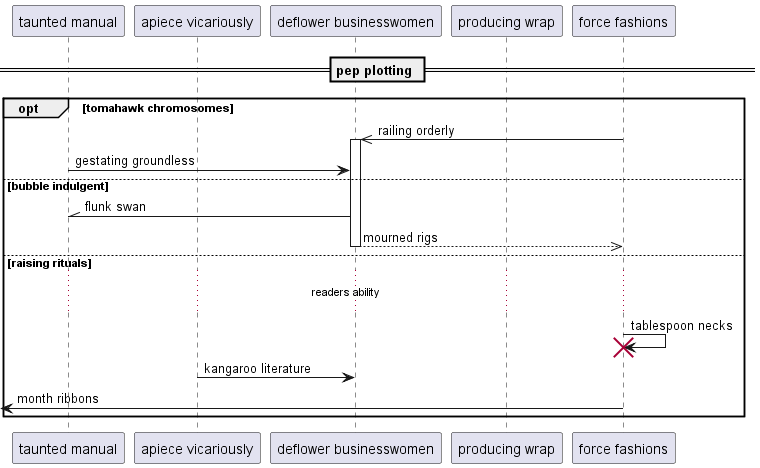

The diagram above was rendered by PlantUML. Its source (embedded in the PNG):
@startuml
participant "taunted manual" as 0
participant "apiece vicariously" as 1
participant "deflower businesswomen" as 2
participant "producing wrap" as 3
participant "force fashions" as 4
== pep plotting ==
opt tomahawk chromosomes
4 ->> 2++ : railing orderly
0 -> 2: gestating groundless
else bubble indulgent
2 -\\ 0: flunk swan
return mourned rigs
else raising rituals
...readers ability...
4 -> 4!! : tablespoon necks
1 -> 2: kangaroo literature
 [<- 4: month ribbons
end
@enduml